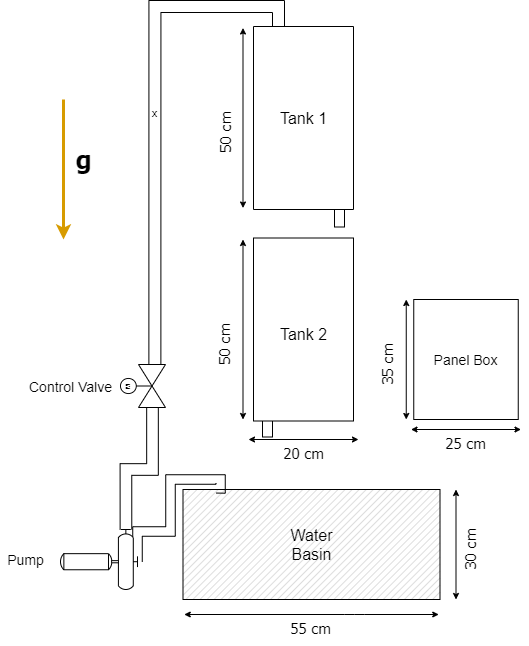

The diagram above was exported from draw.io. Its source (the exported page's mxGraphModel, read from the mxfile embedded in the PNG):
<mxGraphModel dx="1463" dy="834" grid="1" gridSize="10" guides="1" tooltips="1" connect="1" arrows="1" fold="1" page="1" pageScale="1" pageWidth="850" pageHeight="1100" math="0" shadow="0">
  <root>
    <mxCell id="0" />
    <mxCell id="1" parent="0" />
    <mxCell id="zGIrsM5dLIXkg4Eh32HL-3" value="" style="rounded=0;whiteSpace=wrap;html=1;rotation=90;" parent="1" vertex="1">
      <mxGeometry x="354.5" y="680" width="25" height="10" as="geometry" />
    </mxCell>
    <mxCell id="Ae-izcRpmbOuJqg6ejQ_-25" value="" style="rounded=0;whiteSpace=wrap;html=1;rotation=90;" parent="1" vertex="1">
      <mxGeometry x="426.5" y="470" width="25" height="10" as="geometry" />
    </mxCell>
    <mxCell id="qY6soMNb-xosv5GHj400-9" value="" style="verticalLabelPosition=bottom;verticalAlign=top;html=1;shape=mxgraph.basic.patternFillRect;fillStyle=diag;step=5;fillStrokeWidth=0.2;fillStrokeColor=#dddddd;" parent="1" vertex="1">
      <mxGeometry x="282.5" y="750" width="257" height="110" as="geometry" />
    </mxCell>
    <mxCell id="zGIrsM5dLIXkg4Eh32HL-5" style="edgeStyle=orthogonalEdgeStyle;shape=link;rounded=0;orthogonalLoop=1;jettySize=auto;html=1;exitX=0;exitY=0.54;exitDx=0;exitDy=0;exitPerimeter=0;entryX=0.13;entryY=-0.011;entryDx=0;entryDy=0;entryPerimeter=0;startSize=4;endSize=4;width=9.523809523809522;" parent="1" source="qY6soMNb-xosv5GHj400-15" target="qY6soMNb-xosv5GHj400-9" edge="1">
      <mxGeometry relative="1" as="geometry">
        <Array as="points">
          <mxPoint x="237" y="792" />
          <mxPoint x="270" y="792" />
          <mxPoint x="270" y="740" />
          <mxPoint x="320" y="740" />
          <mxPoint x="320" y="749" />
        </Array>
      </mxGeometry>
    </mxCell>
    <mxCell id="qY6soMNb-xosv5GHj400-15" value="" style="shape=mxgraph.pid.pumps.horizontal_pump;html=1;pointerEvents=1;align=center;verticalLabelPosition=bottom;verticalAlign=top;dashed=0;rotation=0;direction=east;flipV=0;flipH=1;" parent="1" vertex="1">
      <mxGeometry x="160" y="790" width="77" height="60" as="geometry" />
    </mxCell>
    <mxCell id="Ae-izcRpmbOuJqg6ejQ_-23" style="edgeStyle=orthogonalEdgeStyle;shape=link;rounded=0;orthogonalLoop=1;jettySize=auto;html=1;entryX=0.15;entryY=0;entryDx=0;entryDy=0;entryPerimeter=0;startSize=4;endSize=4;strokeWidth=1;width=11.666666666666668;" parent="1" source="qY6soMNb-xosv5GHj400-16" target="qY6soMNb-xosv5GHj400-15" edge="1">
      <mxGeometry relative="1" as="geometry">
        <Array as="points">
          <mxPoint x="252" y="730" />
        </Array>
      </mxGeometry>
    </mxCell>
    <mxCell id="G0SrD8YOc_pz1el3k9qP-10" value="x" style="edgeStyle=orthogonalEdgeStyle;shape=link;rounded=0;orthogonalLoop=1;jettySize=auto;html=1;entryX=0;entryY=0.75;entryDx=0;entryDy=0;exitX=1;exitY=0.764;exitDx=0;exitDy=0;exitPerimeter=0;width=12;" edge="1" parent="1" source="qY6soMNb-xosv5GHj400-16" target="Ae-izcRpmbOuJqg6ejQ_-1">
      <mxGeometry relative="1" as="geometry" />
    </mxCell>
    <mxCell id="qY6soMNb-xosv5GHj400-16" value="" style="verticalLabelPosition=bottom;align=center;html=1;verticalAlign=top;pointerEvents=1;dashed=0;shape=mxgraph.pid2valves.valve;valveType=gate;actuator=motor;rotation=0;direction=north;" parent="1" vertex="1">
      <mxGeometry x="220" y="625" width="45" height="43" as="geometry" />
    </mxCell>
    <mxCell id="qY6soMNb-xosv5GHj400-26" value="" style="endArrow=classic;html=1;strokeWidth=3;fillColor=#ffe6cc;strokeColor=#d79b00;" parent="1" edge="1">
      <mxGeometry width="50" height="50" relative="1" as="geometry">
        <mxPoint x="163" y="360" as="sourcePoint" />
        <mxPoint x="163" y="500" as="targetPoint" />
      </mxGeometry>
    </mxCell>
    <mxCell id="qY6soMNb-xosv5GHj400-27" value="&lt;b&gt;&lt;font face=&quot;Tahoma&quot;&gt;g&lt;/font&gt;&lt;/b&gt;" style="text;html=1;align=center;verticalAlign=middle;resizable=0;points=[];autosize=1;fontSize=25;" parent="1" vertex="1">
      <mxGeometry x="168" y="400" width="30" height="40" as="geometry" />
    </mxCell>
    <mxCell id="qY6soMNb-xosv5GHj400-36" value="" style="endArrow=none;dashed=1;html=1;strokeWidth=2;fontSize=25;fontStyle=1;entryX=0.992;entryY=-0.003;entryDx=0;entryDy=0;entryPerimeter=0;strokeColor=#999999;" parent="1" edge="1">
      <mxGeometry width="50" height="50" relative="1" as="geometry">
        <mxPoint x="353" y="330" as="sourcePoint" />
        <mxPoint x="452.20000000000005" y="329.54999999999995" as="targetPoint" />
      </mxGeometry>
    </mxCell>
    <mxCell id="qY6soMNb-xosv5GHj400-42" value="" style="endArrow=classic;startArrow=classic;html=1;strokeWidth=1;fontSize=25;endSize=4;startSize=4;" parent="1" edge="1">
      <mxGeometry width="50" height="50" relative="1" as="geometry">
        <mxPoint x="342.5" y="468.5" as="sourcePoint" />
        <mxPoint x="342.5" y="288.5" as="targetPoint" />
      </mxGeometry>
    </mxCell>
    <mxCell id="qY6soMNb-xosv5GHj400-46" value="&lt;font face=&quot;Tahoma&quot;&gt;&lt;font style=&quot;font-size: 15px&quot;&gt;50 cm&lt;/font&gt;&lt;br&gt;&lt;/font&gt;" style="text;html=1;align=center;verticalAlign=middle;resizable=0;points=[];autosize=1;fontSize=25;rotation=-90;" parent="1" vertex="1">
      <mxGeometry x="290" y="373.5" width="60" height="40" as="geometry" />
    </mxCell>
    <mxCell id="x7AbbwC-ASwbkkV_kigg-2" value="&lt;font style=&quot;font-size: 16px&quot;&gt;Water&lt;br&gt;Basin&lt;br&gt;&lt;/font&gt;" style="text;html=1;strokeColor=none;fillColor=none;align=center;verticalAlign=middle;whiteSpace=wrap;rounded=0;fontStyle=0" parent="1" vertex="1">
      <mxGeometry x="362.5" y="795" width="97" height="20" as="geometry" />
    </mxCell>
    <mxCell id="x7AbbwC-ASwbkkV_kigg-3" value="&lt;font style=&quot;font-size: 16px&quot; face=&quot;Tahoma&quot;&gt;TANK 1&lt;/font&gt;" style="text;html=1;strokeColor=none;fillColor=none;align=center;verticalAlign=middle;whiteSpace=wrap;rounded=0;fontStyle=0;fontSize=16;" parent="1" vertex="1">
      <mxGeometry x="354.5" y="385" width="97" height="20" as="geometry" />
    </mxCell>
    <mxCell id="Ae-izcRpmbOuJqg6ejQ_-1" value="" style="rounded=0;whiteSpace=wrap;html=1;rotation=90;" parent="1" vertex="1">
      <mxGeometry x="311.5" y="328.5" width="183" height="100" as="geometry" />
    </mxCell>
    <mxCell id="Ae-izcRpmbOuJqg6ejQ_-8" value="" style="endArrow=classic;startArrow=classic;html=1;strokeWidth=1;fontSize=25;endSize=4;startSize=4;" parent="1" edge="1">
      <mxGeometry width="50" height="50" relative="1" as="geometry">
        <mxPoint x="555.5" y="860" as="sourcePoint" />
        <mxPoint x="555.5" y="750" as="targetPoint" />
      </mxGeometry>
    </mxCell>
    <mxCell id="Ae-izcRpmbOuJqg6ejQ_-9" value="&lt;font face=&quot;Tahoma&quot;&gt;&lt;font style=&quot;font-size: 15px&quot;&gt;30 cm&lt;/font&gt;&lt;br&gt;&lt;/font&gt;" style="text;html=1;align=center;verticalAlign=middle;resizable=0;points=[];autosize=1;fontSize=25;rotation=-90;" parent="1" vertex="1">
      <mxGeometry x="535.5" y="790" width="60" height="40" as="geometry" />
    </mxCell>
    <mxCell id="Ae-izcRpmbOuJqg6ejQ_-11" value="" style="endArrow=classic;startArrow=classic;html=1;strokeWidth=1;fontSize=25;endSize=4;startSize=4;" parent="1" edge="1">
      <mxGeometry width="50" height="50" relative="1" as="geometry">
        <mxPoint x="283.75" y="875" as="sourcePoint" />
        <mxPoint x="538.25" y="875" as="targetPoint" />
        <Array as="points">
          <mxPoint x="453.75" y="875" />
        </Array>
      </mxGeometry>
    </mxCell>
    <mxCell id="Ae-izcRpmbOuJqg6ejQ_-12" value="&lt;font face=&quot;Tahoma&quot;&gt;&lt;font style=&quot;font-size: 15px&quot;&gt;55 cm&lt;/font&gt;&lt;br&gt;&lt;/font&gt;" style="text;html=1;align=center;verticalAlign=middle;resizable=0;points=[];autosize=1;fontSize=25;rotation=0;" parent="1" vertex="1">
      <mxGeometry x="379.75" y="865" width="60" height="40" as="geometry" />
    </mxCell>
    <mxCell id="Ae-izcRpmbOuJqg6ejQ_-13" value="" style="endArrow=classic;startArrow=classic;html=1;strokeWidth=1;fontSize=25;startSize=4;endSize=4;" parent="1" edge="1">
      <mxGeometry width="50" height="50" relative="1" as="geometry">
        <mxPoint x="342.5" y="680" as="sourcePoint" />
        <mxPoint x="342.5" y="500.0000000000001" as="targetPoint" />
      </mxGeometry>
    </mxCell>
    <mxCell id="Ae-izcRpmbOuJqg6ejQ_-14" value="&lt;font face=&quot;Tahoma&quot;&gt;&lt;font style=&quot;font-size: 15px&quot;&gt;50 cm&lt;/font&gt;&lt;br&gt;&lt;/font&gt;" style="text;html=1;align=center;verticalAlign=middle;resizable=0;points=[];autosize=1;fontSize=25;rotation=-90;" parent="1" vertex="1">
      <mxGeometry x="290" y="585" width="60" height="40" as="geometry" />
    </mxCell>
    <mxCell id="Ae-izcRpmbOuJqg6ejQ_-15" value="" style="rounded=0;whiteSpace=wrap;html=1;rotation=90;" parent="1" vertex="1">
      <mxGeometry x="311.5" y="540" width="183" height="100" as="geometry" />
    </mxCell>
    <mxCell id="Ae-izcRpmbOuJqg6ejQ_-16" value="" style="endArrow=classic;startArrow=classic;html=1;strokeWidth=1;fontSize=25;endSize=4;startSize=4;" parent="1" edge="1">
      <mxGeometry width="50" height="50" relative="1" as="geometry">
        <mxPoint x="348" y="700" as="sourcePoint" />
        <mxPoint x="458" y="700" as="targetPoint" />
      </mxGeometry>
    </mxCell>
    <mxCell id="Ae-izcRpmbOuJqg6ejQ_-17" value="&lt;font face=&quot;Tahoma&quot;&gt;&lt;font style=&quot;font-size: 15px&quot;&gt;20 cm&lt;/font&gt;&lt;br&gt;&lt;/font&gt;" style="text;html=1;align=center;verticalAlign=middle;resizable=0;points=[];autosize=1;fontSize=25;rotation=0;" parent="1" vertex="1">
      <mxGeometry x="373" y="690" width="60" height="40" as="geometry" />
    </mxCell>
    <mxCell id="Ae-izcRpmbOuJqg6ejQ_-18" value="&lt;font style=&quot;font-size: 16px&quot;&gt;Tank 1&lt;/font&gt;" style="text;html=1;strokeColor=none;fillColor=none;align=center;verticalAlign=middle;whiteSpace=wrap;rounded=0;fontStyle=0" parent="1" vertex="1">
      <mxGeometry x="354.5" y="368.5" width="97" height="20" as="geometry" />
    </mxCell>
    <mxCell id="Ae-izcRpmbOuJqg6ejQ_-19" value="&lt;font style=&quot;font-size: 16px&quot;&gt;Tank 2&lt;/font&gt;" style="text;html=1;strokeColor=none;fillColor=none;align=center;verticalAlign=middle;whiteSpace=wrap;rounded=0;fontStyle=0" parent="1" vertex="1">
      <mxGeometry x="354.5" y="585" width="97" height="20" as="geometry" />
    </mxCell>
    <mxCell id="G0SrD8YOc_pz1el3k9qP-4" value="&lt;div style=&quot;text-align: justify&quot;&gt;&lt;font style=&quot;font-size: 14px&quot;&gt;Panel Box&lt;/font&gt;&lt;/div&gt;" style="rounded=0;whiteSpace=wrap;html=1;" vertex="1" parent="1">
      <mxGeometry x="513.25" y="560" width="104.5" height="120" as="geometry" />
    </mxCell>
    <mxCell id="G0SrD8YOc_pz1el3k9qP-5" value="" style="endArrow=classic;startArrow=classic;html=1;strokeWidth=1;fontSize=25;startSize=4;endSize=4;" edge="1" parent="1">
      <mxGeometry width="50" height="50" relative="1" as="geometry">
        <mxPoint x="505.75" y="680" as="sourcePoint" />
        <mxPoint x="505.75" y="560" as="targetPoint" />
      </mxGeometry>
    </mxCell>
    <mxCell id="G0SrD8YOc_pz1el3k9qP-6" value="&lt;font face=&quot;Tahoma&quot;&gt;&lt;font style=&quot;font-size: 15px&quot;&gt;35 cm&lt;/font&gt;&lt;br&gt;&lt;/font&gt;" style="text;html=1;align=center;verticalAlign=middle;resizable=0;points=[];autosize=1;fontSize=25;rotation=-90;" vertex="1" parent="1">
      <mxGeometry x="453.25" y="605" width="60" height="40" as="geometry" />
    </mxCell>
    <mxCell id="G0SrD8YOc_pz1el3k9qP-7" value="" style="endArrow=classic;startArrow=classic;html=1;strokeWidth=1;fontSize=25;endSize=4;startSize=4;" edge="1" parent="1">
      <mxGeometry width="50" height="50" relative="1" as="geometry">
        <mxPoint x="510.5" y="690" as="sourcePoint" />
        <mxPoint x="620.5" y="690" as="targetPoint" />
      </mxGeometry>
    </mxCell>
    <mxCell id="G0SrD8YOc_pz1el3k9qP-8" value="&lt;font face=&quot;Tahoma&quot;&gt;&lt;font style=&quot;font-size: 15px&quot;&gt;25 cm&lt;/font&gt;&lt;br&gt;&lt;/font&gt;" style="text;html=1;align=center;verticalAlign=middle;resizable=0;points=[];autosize=1;fontSize=25;rotation=0;" vertex="1" parent="1">
      <mxGeometry x="535.5" y="680" width="60" height="40" as="geometry" />
    </mxCell>
    <mxCell id="G0SrD8YOc_pz1el3k9qP-9" value="&lt;span style=&quot;font-weight: normal&quot;&gt;&lt;font style=&quot;font-size: 14px&quot;&gt;Pump&lt;/font&gt;&lt;/span&gt;" style="text;html=1;align=center;verticalAlign=middle;resizable=0;points=[];autosize=1;fontStyle=1" vertex="1" parent="1">
      <mxGeometry x="100" y="810" width="50" height="20" as="geometry" />
    </mxCell>
    <mxCell id="G0SrD8YOc_pz1el3k9qP-11" value="&lt;span style=&quot;font-size: 14px ; font-weight: 400&quot;&gt;Control Valve&lt;/span&gt;" style="text;html=1;align=center;verticalAlign=middle;resizable=0;points=[];autosize=1;fontStyle=1" vertex="1" parent="1">
      <mxGeometry x="120" y="636.5" width="100" height="20" as="geometry" />
    </mxCell>
  </root>
</mxGraphModel>